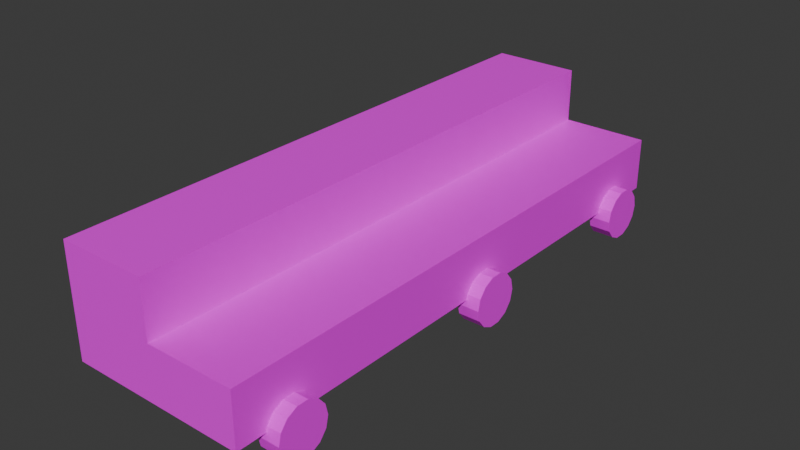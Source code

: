 # Source: Tribune.blend  (saved by Blender 4.0.36; exported with 4.5.12 LTS)
import bpy
from mathutils import Matrix  # noqa: F401  (used for matrix-valued properties, if any)

bpy.ops.wm.read_factory_settings(use_empty=True)
scene = bpy.context.scene
scene.name = 'Scene'

# ---- collections
col_collection = bpy.data.collections.new('Collection'); scene.collection.children.link(col_collection)

# ---- images (referenced by path relative to the original .blend; pixels are not part of the script)
import os
ASSET_DIR = os.environ.get("B2B_ASSET_DIR", "")  # directory of the original .blend (textures are referenced by path, not embedded)
HERE = os.path.dirname(os.path.abspath(__file__))  # packed textures are extracted next to this script under _unpacked/

def load_image(name, relpath, width, height, colorspace="sRGB"):
    """Load a texture the original file referenced (path relative to the .blend, or extracted next to this script)."""
    p = next((c for c in (os.path.join(HERE, relpath), os.path.join(ASSET_DIR, relpath)) if relpath and os.path.exists(c)), "")
    if p:
        img = bpy.data.images.load(p, check_existing=True)
        img.name = name
    else:  # same state as the original file: an image datablock whose file is absent (Cycles renders it pink)
        img = bpy.data.images.new(name, width, height)
        img.source = "FILE"
        img.filepath = "//" + (relpath or name)
    img.colorspace_settings.name = colorspace
    return img
img_colorpalette_png = load_image('ColorPalette.png', 'ColorPalette.png', 1024, 1024, 'sRGB')

# ---- materials (node trees are filled in below, after node groups)
mat_default_color_palette = bpy.data.materials.new('Default Color Palette')
mat_default_color_palette.alpha_threshold = 0.0
mat_default_color_palette.use_transparent_shadow = False
mat_default_color_palette.roughness = 0.5
mat_default_color_palette.line_color = (0.0, 0.0, 0.0, 1.0)

# ---- material node trees
mat_default_color_palette.use_nodes = True; mat_default_color_palette.node_tree.nodes.clear()
_N = mat_default_color_palette.node_tree.nodes; _L = mat_default_color_palette.node_tree.links
n0 = _N.new('ShaderNodeOutputMaterial'); n0.name = 'Material Output'; n0.location = (300, 300)
n1 = _N.new('ShaderNodeBsdfPrincipled'); n1.name = 'Principled BSDF'; n1.location = (10, 300)
n1.inputs[3].default_value = 1.45
n2 = _N.new('ShaderNodeTexImage'); n2.name = 'Image Texture'; n2.location = (-415, 144)
n2.image = img_colorpalette_png
_L.new(n1.outputs[0], n0.inputs[0])
_L.new(n2.outputs[0], n1.inputs[0])
n0.is_active_output = True

# ---- world
world_world = bpy.data.worlds.new('World'); scene.world = world_world
world_world.use_nodes = True; world_world.node_tree.nodes.clear()
_N = world_world.node_tree.nodes; _L = world_world.node_tree.links
n0 = _N.new('ShaderNodeOutputWorld'); n0.name = 'World Output'; n0.location = (300, 300)
n1 = _N.new('ShaderNodeBackground'); n1.name = 'Background'; n1.location = (10, 300)
n1.inputs[0].default_value = (0.05088, 0.05088, 0.05088, 1.0)
_L.new(n1.outputs[0], n0.inputs[0])
n0.is_active_output = True
world_world.color = (0.05088, 0.05088, 0.05088)
world_world.use_sun_shadow = False
world_world.sun_shadow_jitter_overblur = 0.0

# ---- meshes
me_cube = bpy.data.meshes.new('Cube')
me_cube.from_pydata([(-0.499, -1.675, 0.1804), (-0.499, -1.675, 0.49), (-0.499, 1.564, 0.1804), (-0.499, 1.564, 0.49), (0.5143, -1.675, 0.1804), (0.5143, -1.675, 0.49), (0.5143, 1.564, 0.1804), (0.5143, 1.564, 0.49), (0.01059, 1.564, 0.1804), (0.01059, 1.564, 0.49), (0.01059, -1.675, 0.1804), (0.01059, -1.675, 0.49), (-0.499, -1.675, 0.8057), (-0.499, 1.564, 0.8057), (0.01059, -1.675, 0.8057), (0.01059, 1.564, 0.8057)], [], [(0, 1, 3, 2), (8, 9, 7, 6), (6, 7, 5, 4), (10, 11, 1, 0), (8, 6, 4, 10), (11, 9, 15, 14), (7, 9, 11, 5), (2, 8, 10, 0), (4, 5, 11, 10), (2, 3, 9, 8), (15, 13, 12, 14), (3, 1, 12, 13), (9, 3, 13, 15), (1, 11, 14, 12)])
_uv = me_cube.uv_layers.new(name='UVMap')
_uv.uv.foreach_set('vector', [0.524, 0.8402, 0.5414, 0.8402, 0.5414, 0.8576, 0.524, 0.8576, 0.524, 0.8663, 0.5414, 0.8663, 0.5414, 0.875, 0.524, 0.875, 0.524, 0.875, 0.5414, 0.875, 0.5414, 0.8924, 0.524, 0.8924, 0.524, 0.9011, 0.5414, 0.9011, 0.5414, 0.9098, 0.524, 0.9098, 0.5153, 0.875, 0.524, 0.875, 0.524, 0.8924, 0.5153, 0.8924, 0.5204, 0.8496, 0.5204, 0.8322, 0.5204, 0.8322, 0.5204, 0.8496, 0.5117, 0.8322, 0.5204, 0.8322, 0.5204, 0.8496, 0.5117, 0.8496, 0.5066, 0.875, 0.5153, 0.875, 0.5153, 0.8924, 0.5066, 0.8924, 0.524, 0.8924, 0.5414, 0.8924, 0.5414, 0.9011, 0.524, 0.9011, 0.524, 0.8576, 0.5414, 0.8576, 0.5414, 0.8663, 0.524, 0.8663, 0.5204, 0.8322, 0.5291, 0.8322, 0.5291, 0.8496, 0.5204, 0.8496, 0.5414, 0.8576, 0.5414, 0.8402, 0.5414, 0.8402, 0.5414, 0.8576, 0.5414, 0.8663, 0.5414, 0.8576, 0.5414, 0.8576, 0.5414, 0.8663, 0.5414, 0.9098, 0.5414, 0.9011, 0.5414, 0.9011, 0.5414, 0.9098])
me_cube.materials.append(mat_default_color_palette)
me_cube.update()
me_cylinder_002 = bpy.data.meshes.new('Cylinder.002')
me_cylinder_002.from_pydata([(-0.06315, 0.1464, -1.49e-08), (0.06315, 0.1464, 0.0), (-0.06315, 0.1319, -0.06353), (0.06315, 0.1319, -0.06353), (-0.06315, 0.09129, -0.1145), (0.06315, 0.09129, -0.1145), (-0.06315, 0.03258, -0.1427), (0.06315, 0.03258, -0.1427), (-0.06315, -0.03258, -0.1427), (0.06315, -0.03258, -0.1427), (-0.06315, -0.09129, -0.1145), (0.06315, -0.09129, -0.1145), (-0.06315, -0.1319, -0.06353), (0.06315, -0.1319, -0.06353), (-0.06315, -0.1464, -1.49e-08), (0.06315, -0.1464, 0.0), (-0.06315, -0.1319, 0.06353), (0.06315, -0.1319, 0.06353), (-0.06315, -0.09129, 0.1145), (0.06315, -0.09129, 0.1145), (-0.06315, -0.03258, 0.1427), (0.06315, -0.03258, 0.1427), (-0.06315, 0.03258, 0.1427), (0.06315, 0.03258, 0.1427), (-0.06315, 0.09129, 0.1145), (0.06315, 0.09129, 0.1145), (-0.06315, 0.1319, 0.06353), (0.06315, 0.1319, 0.06353)], [], [(0, 1, 3, 2), (2, 3, 5, 4), (4, 5, 7, 6), (6, 7, 9, 8), (8, 9, 11, 10), (10, 11, 13, 12), (12, 13, 15, 14), (14, 15, 17, 16), (16, 17, 19, 18), (18, 19, 21, 20), (20, 21, 23, 22), (22, 23, 25, 24), (3, 1, 27, 25, 23, 21, 19, 17, 15, 13, 11, 9, 7, 5), (24, 25, 27, 26), (26, 27, 1, 0), (0, 2, 4, 6, 8, 10, 12, 14, 16, 18, 20, 22, 24, 26)])
_uv = me_cylinder_002.uv_layers.new(name='UVMap')
_uv.uv.foreach_set('vector', [0.9689, 0.7934, 0.9689, 0.8581, 0.9597, 0.8581, 0.9597, 0.7934, 0.9597, 0.7934, 0.9597, 0.8581, 0.9505, 0.8581, 0.9505, 0.7934, 0.9505, 0.7934, 0.9505, 0.8581, 0.9412, 0.8581, 0.9412, 0.7934, 0.9412, 0.7934, 0.9412, 0.8581, 0.932, 0.8581, 0.932, 0.7934, 0.932, 0.7934, 0.932, 0.8581, 0.9228, 0.8581, 0.9228, 0.7934, 0.9228, 0.7934, 0.9228, 0.8581, 0.9135, 0.8581, 0.9135, 0.7934, 0.9135, 0.7934, 0.9135, 0.8581, 0.9043, 0.8581, 0.9043, 0.7934, 0.9043, 0.7934, 0.9043, 0.8581, 0.8951, 0.8581, 0.8951, 0.7934, 0.8951, 0.7934, 0.8951, 0.8581, 0.8858, 0.8581, 0.8858, 0.7934, 0.8858, 0.7934, 0.8858, 0.8581, 0.8766, 0.8581, 0.8766, 0.7934, 0.8766, 0.7934, 0.8766, 0.8581, 0.8674, 0.8581, 0.8674, 0.7934, 0.8674, 0.7934, 0.8674, 0.8581, 0.8581, 0.8581, 0.8581, 0.7934, 0.8854, 0.789, 0.872, 0.7921, 0.8585, 0.789, 0.8477, 0.7804, 0.8417, 0.768, 0.8417, 0.7542, 0.8477, 0.7417, 0.8585, 0.7331, 0.872, 0.7301, 0.8854, 0.7331, 0.8962, 0.7417, 0.9022, 0.7542, 0.9022, 0.768, 0.8962, 0.7804, 0.8581, 0.7934, 0.8581, 0.8581, 0.8489, 0.8581, 0.8489, 0.7934, 0.8489, 0.7934, 0.8489, 0.8581, 0.8396, 0.8581, 0.8396, 0.7934, 0.9366, 0.7921, 0.9501, 0.789, 0.9609, 0.7804, 0.9669, 0.768, 0.9669, 0.7542, 0.9609, 0.7417, 0.9501, 0.7331, 0.9366, 0.7301, 0.9232, 0.7331, 0.9124, 0.7417, 0.9064, 0.7542, 0.9064, 0.768, 0.9124, 0.7804, 0.9232, 0.789])
me_cylinder_002.materials.append(mat_default_color_palette)
me_cylinder_002.update()
me_cylinder_003 = bpy.data.meshes.new('Cylinder.003')
me_cylinder_003.from_pydata([(-0.06315, 0.1464, -1.49e-08), (0.06315, 0.1464, 0.0), (-0.06315, 0.1319, -0.06353), (0.06315, 0.1319, -0.06353), (-0.06315, 0.09129, -0.1145), (0.06315, 0.09129, -0.1145), (-0.06315, 0.03258, -0.1427), (0.06315, 0.03258, -0.1427), (-0.06315, -0.03258, -0.1427), (0.06315, -0.03258, -0.1427), (-0.06315, -0.09129, -0.1145), (0.06315, -0.09129, -0.1145), (-0.06315, -0.1319, -0.06353), (0.06315, -0.1319, -0.06353), (-0.06315, -0.1464, -1.49e-08), (0.06315, -0.1464, 0.0), (-0.06315, -0.1319, 0.06353), (0.06315, -0.1319, 0.06353), (-0.06315, -0.09129, 0.1145), (0.06315, -0.09129, 0.1145), (-0.06315, -0.03258, 0.1427), (0.06315, -0.03258, 0.1427), (-0.06315, 0.03258, 0.1427), (0.06315, 0.03258, 0.1427), (-0.06315, 0.09129, 0.1145), (0.06315, 0.09129, 0.1145), (-0.06315, 0.1319, 0.06353), (0.06315, 0.1319, 0.06353)], [], [(0, 1, 3, 2), (2, 3, 5, 4), (4, 5, 7, 6), (6, 7, 9, 8), (8, 9, 11, 10), (10, 11, 13, 12), (12, 13, 15, 14), (14, 15, 17, 16), (16, 17, 19, 18), (18, 19, 21, 20), (20, 21, 23, 22), (22, 23, 25, 24), (3, 1, 27, 25, 23, 21, 19, 17, 15, 13, 11, 9, 7, 5), (24, 25, 27, 26), (26, 27, 1, 0), (0, 2, 4, 6, 8, 10, 12, 14, 16, 18, 20, 22, 24, 26)])
_uv = me_cylinder_003.uv_layers.new(name='UVMap')
_uv.uv.foreach_set('vector', [0.976, 0.7388, 0.976, 0.8007, 0.9672, 0.8007, 0.9672, 0.7388, 0.9672, 0.7388, 0.9672, 0.8007, 0.9583, 0.8007, 0.9583, 0.7388, 0.9583, 0.7388, 0.9583, 0.8007, 0.9495, 0.8007, 0.9495, 0.7388, 0.9495, 0.7388, 0.9495, 0.8007, 0.9406, 0.8007, 0.9406, 0.7388, 0.9406, 0.7388, 0.9406, 0.8007, 0.9318, 0.8007, 0.9318, 0.7388, 0.9318, 0.7388, 0.9318, 0.8007, 0.9229, 0.8007, 0.9229, 0.7388, 0.9229, 0.7388, 0.9229, 0.8007, 0.9141, 0.8007, 0.9141, 0.7388, 0.9141, 0.7388, 0.9141, 0.8007, 0.9052, 0.8007, 0.9052, 0.7388, 0.9052, 0.7388, 0.9052, 0.8007, 0.8964, 0.8007, 0.8964, 0.7388, 0.8964, 0.7388, 0.8964, 0.8007, 0.8875, 0.8007, 0.8875, 0.7388, 0.8875, 0.7388, 0.8875, 0.8007, 0.8786, 0.8007, 0.8786, 0.7388, 0.8786, 0.7388, 0.8786, 0.8007, 0.8698, 0.8007, 0.8698, 0.7388, 0.896, 0.7346, 0.8831, 0.7375, 0.8702, 0.7346, 0.8598, 0.7263, 0.8541, 0.7144, 0.8541, 0.7011, 0.8598, 0.6892, 0.8702, 0.681, 0.8831, 0.678, 0.896, 0.681, 0.9063, 0.6892, 0.9121, 0.7011, 0.9121, 0.7144, 0.9063, 0.7263, 0.8698, 0.7388, 0.8698, 0.8007, 0.8609, 0.8007, 0.8609, 0.7388, 0.8609, 0.7388, 0.8609, 0.8007, 0.8521, 0.8007, 0.8521, 0.7388, 0.9451, 0.7375, 0.958, 0.7346, 0.9683, 0.7263, 0.9741, 0.7144, 0.9741, 0.7011, 0.9683, 0.6892, 0.958, 0.681, 0.9451, 0.678, 0.9321, 0.681, 0.9218, 0.6892, 0.916, 0.7011, 0.916, 0.7144, 0.9218, 0.7263, 0.9321, 0.7346])
me_cylinder_003.materials.append(mat_default_color_palette)
me_cylinder_003.update()
me_cylinder_004 = bpy.data.meshes.new('Cylinder.004')
me_cylinder_004.from_pydata([(-0.06315, 0.1464, -1.49e-08), (0.06315, 0.1464, 0.0), (-0.06315, 0.1319, -0.06353), (0.06315, 0.1319, -0.06353), (-0.06315, 0.09129, -0.1145), (0.06315, 0.09129, -0.1145), (-0.06315, 0.03258, -0.1427), (0.06315, 0.03258, -0.1427), (-0.06315, -0.03258, -0.1427), (0.06315, -0.03258, -0.1427), (-0.06315, -0.09129, -0.1145), (0.06315, -0.09129, -0.1145), (-0.06315, -0.1319, -0.06353), (0.06315, -0.1319, -0.06353), (-0.06315, -0.1464, -1.49e-08), (0.06315, -0.1464, 0.0), (-0.06315, -0.1319, 0.06353), (0.06315, -0.1319, 0.06353), (-0.06315, -0.09129, 0.1145), (0.06315, -0.09129, 0.1145), (-0.06315, -0.03258, 0.1427), (0.06315, -0.03258, 0.1427), (-0.06315, 0.03258, 0.1427), (0.06315, 0.03258, 0.1427), (-0.06315, 0.09129, 0.1145), (0.06315, 0.09129, 0.1145), (-0.06315, 0.1319, 0.06353), (0.06315, 0.1319, 0.06353)], [], [(0, 1, 3, 2), (2, 3, 5, 4), (4, 5, 7, 6), (6, 7, 9, 8), (8, 9, 11, 10), (10, 11, 13, 12), (12, 13, 15, 14), (14, 15, 17, 16), (16, 17, 19, 18), (18, 19, 21, 20), (20, 21, 23, 22), (22, 23, 25, 24), (3, 1, 27, 25, 23, 21, 19, 17, 15, 13, 11, 9, 7, 5), (24, 25, 27, 26), (26, 27, 1, 0), (0, 2, 4, 6, 8, 10, 12, 14, 16, 18, 20, 22, 24, 26)])
_uv = me_cylinder_004.uv_layers.new(name='UVMap')
_uv.uv.foreach_set('vector', [0.961, 0.7309, 0.961, 0.7935, 0.952, 0.7935, 0.952, 0.7309, 0.952, 0.7309, 0.952, 0.7935, 0.9431, 0.7935, 0.9431, 0.7309, 0.9431, 0.7309, 0.9431, 0.7935, 0.9342, 0.7935, 0.9342, 0.7309, 0.9342, 0.7309, 0.9342, 0.7935, 0.9252, 0.7935, 0.9252, 0.7309, 0.9252, 0.7309, 0.9252, 0.7935, 0.9163, 0.7935, 0.9163, 0.7309, 0.9163, 0.7309, 0.9163, 0.7935, 0.9074, 0.7935, 0.9074, 0.7309, 0.9074, 0.7309, 0.9074, 0.7935, 0.8984, 0.7935, 0.8984, 0.7309, 0.8984, 0.7309, 0.8984, 0.7935, 0.8895, 0.7935, 0.8895, 0.7309, 0.8895, 0.7309, 0.8895, 0.7935, 0.8806, 0.7935, 0.8806, 0.7309, 0.8806, 0.7309, 0.8806, 0.7935, 0.8716, 0.7935, 0.8716, 0.7309, 0.8716, 0.7309, 0.8716, 0.7935, 0.8627, 0.7935, 0.8627, 0.7309, 0.8627, 0.7309, 0.8627, 0.7935, 0.8538, 0.7935, 0.8538, 0.7309, 0.8802, 0.7267, 0.8672, 0.7297, 0.8541, 0.7267, 0.8437, 0.7184, 0.8379, 0.7063, 0.8379, 0.693, 0.8437, 0.681, 0.8541, 0.6726, 0.8672, 0.6697, 0.8802, 0.6726, 0.8906, 0.681, 0.8964, 0.693, 0.8964, 0.7063, 0.8906, 0.7184, 0.8538, 0.7309, 0.8538, 0.7935, 0.8448, 0.7935, 0.8448, 0.7309, 0.8448, 0.7309, 0.8448, 0.7935, 0.8359, 0.7935, 0.8359, 0.7309, 0.9297, 0.7297, 0.9427, 0.7267, 0.9532, 0.7184, 0.959, 0.7063, 0.959, 0.693, 0.9532, 0.681, 0.9427, 0.6726, 0.9297, 0.6697, 0.9167, 0.6726, 0.9062, 0.681, 0.9004, 0.693, 0.9004, 0.7063, 0.9062, 0.7184, 0.9167, 0.7267])
me_cylinder_004.materials.append(mat_default_color_palette)
me_cylinder_004.update()
me_cylinder_006 = bpy.data.meshes.new('Cylinder.006')
me_cylinder_006.from_pydata([(-0.06315, 0.1464, -1.49e-08), (0.06315, 0.1464, 0.0), (-0.06315, 0.1319, -0.06353), (0.06315, 0.1319, -0.06353), (-0.06315, 0.09129, -0.1145), (0.06315, 0.09129, -0.1145), (-0.06315, 0.03258, -0.1427), (0.06315, 0.03258, -0.1427), (-0.06315, -0.03258, -0.1427), (0.06315, -0.03258, -0.1427), (-0.06315, -0.09129, -0.1145), (0.06315, -0.09129, -0.1145), (-0.06315, -0.1319, -0.06353), (0.06315, -0.1319, -0.06353), (-0.06315, -0.1464, -1.49e-08), (0.06315, -0.1464, 0.0), (-0.06315, -0.1319, 0.06353), (0.06315, -0.1319, 0.06353), (-0.06315, -0.09129, 0.1145), (0.06315, -0.09129, 0.1145), (-0.06315, -0.03258, 0.1427), (0.06315, -0.03258, 0.1427), (-0.06315, 0.03258, 0.1427), (0.06315, 0.03258, 0.1427), (-0.06315, 0.09129, 0.1145), (0.06315, 0.09129, 0.1145), (-0.06315, 0.1319, 0.06353), (0.06315, 0.1319, 0.06353)], [], [(0, 1, 3, 2), (2, 3, 5, 4), (4, 5, 7, 6), (6, 7, 9, 8), (8, 9, 11, 10), (10, 11, 13, 12), (12, 13, 15, 14), (14, 15, 17, 16), (16, 17, 19, 18), (18, 19, 21, 20), (20, 21, 23, 22), (22, 23, 25, 24), (3, 1, 27, 25, 23, 21, 19, 17, 15, 13, 11, 9, 7, 5), (24, 25, 27, 26), (26, 27, 1, 0), (0, 2, 4, 6, 8, 10, 12, 14, 16, 18, 20, 22, 24, 26)])
_uv = me_cylinder_006.uv_layers.new(name='UVMap')
_uv.uv.foreach_set('vector', [0.9724, 0.7856, 0.9724, 0.8498, 0.9632, 0.8498, 0.9632, 0.7856, 0.9632, 0.7856, 0.9632, 0.8498, 0.954, 0.8498, 0.954, 0.7856, 0.954, 0.7856, 0.954, 0.8498, 0.9449, 0.8498, 0.9449, 0.7856, 0.9449, 0.7856, 0.9449, 0.8498, 0.9357, 0.8498, 0.9357, 0.7856, 0.9357, 0.7856, 0.9357, 0.8498, 0.9265, 0.8498, 0.9265, 0.7856, 0.9265, 0.7856, 0.9265, 0.8498, 0.9174, 0.8498, 0.9174, 0.7856, 0.9174, 0.7856, 0.9174, 0.8498, 0.9082, 0.8498, 0.9082, 0.7856, 0.9082, 0.7856, 0.9082, 0.8498, 0.899, 0.8498, 0.899, 0.7856, 0.899, 0.7856, 0.899, 0.8498, 0.8899, 0.8498, 0.8899, 0.7856, 0.8899, 0.7856, 0.8899, 0.8498, 0.8807, 0.8498, 0.8807, 0.7856, 0.8807, 0.7856, 0.8807, 0.8498, 0.8715, 0.8498, 0.8715, 0.7856, 0.8715, 0.7856, 0.8715, 0.8498, 0.8624, 0.8498, 0.8624, 0.7856, 0.8895, 0.7813, 0.8761, 0.7843, 0.8628, 0.7813, 0.852, 0.7727, 0.8461, 0.7604, 0.8461, 0.7467, 0.852, 0.7343, 0.8628, 0.7258, 0.8761, 0.7227, 0.8895, 0.7258, 0.9002, 0.7343, 0.9061, 0.7467, 0.9061, 0.7604, 0.9002, 0.7727, 0.8624, 0.7856, 0.8624, 0.8498, 0.8532, 0.8498, 0.8532, 0.7856, 0.8532, 0.7856, 0.8532, 0.8498, 0.844, 0.8498, 0.844, 0.7856, 0.9403, 0.7843, 0.9537, 0.7813, 0.9644, 0.7727, 0.9703, 0.7604, 0.9703, 0.7467, 0.9644, 0.7343, 0.9537, 0.7258, 0.9403, 0.7227, 0.9269, 0.7258, 0.9162, 0.7343, 0.9103, 0.7467, 0.9103, 0.7604, 0.9162, 0.7727, 0.9269, 0.7813])
me_cylinder_006.materials.append(mat_default_color_palette)
me_cylinder_006.update()
me_cylinder_007 = bpy.data.meshes.new('Cylinder.007')
me_cylinder_007.from_pydata([(-0.06315, 0.1464, -1.49e-08), (0.06315, 0.1464, 0.0), (-0.06315, 0.1319, -0.06353), (0.06315, 0.1319, -0.06353), (-0.06315, 0.09129, -0.1145), (0.06315, 0.09129, -0.1145), (-0.06315, 0.03258, -0.1427), (0.06315, 0.03258, -0.1427), (-0.06315, -0.03258, -0.1427), (0.06315, -0.03258, -0.1427), (-0.06315, -0.09129, -0.1145), (0.06315, -0.09129, -0.1145), (-0.06315, -0.1319, -0.06353), (0.06315, -0.1319, -0.06353), (-0.06315, -0.1464, -1.49e-08), (0.06315, -0.1464, 0.0), (-0.06315, -0.1319, 0.06353), (0.06315, -0.1319, 0.06353), (-0.06315, -0.09129, 0.1145), (0.06315, -0.09129, 0.1145), (-0.06315, -0.03258, 0.1427), (0.06315, -0.03258, 0.1427), (-0.06315, 0.03258, 0.1427), (0.06315, 0.03258, 0.1427), (-0.06315, 0.09129, 0.1145), (0.06315, 0.09129, 0.1145), (-0.06315, 0.1319, 0.06353), (0.06315, 0.1319, 0.06353)], [], [(0, 1, 3, 2), (2, 3, 5, 4), (4, 5, 7, 6), (6, 7, 9, 8), (8, 9, 11, 10), (10, 11, 13, 12), (12, 13, 15, 14), (14, 15, 17, 16), (16, 17, 19, 18), (18, 19, 21, 20), (20, 21, 23, 22), (22, 23, 25, 24), (3, 1, 27, 25, 23, 21, 19, 17, 15, 13, 11, 9, 7, 5), (24, 25, 27, 26), (26, 27, 1, 0), (0, 2, 4, 6, 8, 10, 12, 14, 16, 18, 20, 22, 24, 26)])
_uv = me_cylinder_007.uv_layers.new(name='UVMap')
_uv.uv.foreach_set('vector', [0.9703, 0.7622, 0.9703, 0.8204, 0.962, 0.8204, 0.962, 0.7622, 0.962, 0.7622, 0.962, 0.8204, 0.9537, 0.8204, 0.9537, 0.7622, 0.9537, 0.7622, 0.9537, 0.8204, 0.9454, 0.8204, 0.9454, 0.7622, 0.9454, 0.7622, 0.9454, 0.8204, 0.937, 0.8204, 0.937, 0.7622, 0.937, 0.7622, 0.937, 0.8204, 0.9287, 0.8204, 0.9287, 0.7622, 0.9287, 0.7622, 0.9287, 0.8204, 0.9204, 0.8204, 0.9204, 0.7622, 0.9204, 0.7622, 0.9204, 0.8204, 0.9121, 0.8204, 0.9121, 0.7622, 0.9121, 0.7622, 0.9121, 0.8204, 0.9038, 0.8204, 0.9038, 0.7622, 0.9038, 0.7622, 0.9038, 0.8204, 0.8955, 0.8204, 0.8955, 0.7622, 0.8955, 0.7622, 0.8955, 0.8204, 0.8872, 0.8204, 0.8872, 0.7622, 0.8872, 0.7622, 0.8872, 0.8204, 0.8789, 0.8204, 0.8789, 0.7622, 0.8789, 0.7622, 0.8789, 0.8204, 0.8706, 0.8204, 0.8706, 0.7622, 0.8951, 0.7583, 0.883, 0.7611, 0.8709, 0.7583, 0.8612, 0.7506, 0.8558, 0.7394, 0.8558, 0.7269, 0.8612, 0.7157, 0.8709, 0.708, 0.883, 0.7052, 0.8951, 0.708, 0.9049, 0.7157, 0.9102, 0.7269, 0.9102, 0.7394, 0.9049, 0.7506, 0.8706, 0.7622, 0.8706, 0.8204, 0.8622, 0.8204, 0.8622, 0.7622, 0.8622, 0.7622, 0.8622, 0.8204, 0.8539, 0.8204, 0.8539, 0.7622, 0.9412, 0.7611, 0.9533, 0.7583, 0.963, 0.7506, 0.9684, 0.7394, 0.9684, 0.7269, 0.963, 0.7157, 0.9533, 0.708, 0.9412, 0.7052, 0.9291, 0.708, 0.9194, 0.7157, 0.914, 0.7269, 0.914, 0.7394, 0.9194, 0.7506, 0.9291, 0.7583])
me_cylinder_007.materials.append(mat_default_color_palette)
me_cylinder_007.update()
me_cylinder_008 = bpy.data.meshes.new('Cylinder.008')
me_cylinder_008.from_pydata([(-0.06315, 0.1464, -1.49e-08), (0.06315, 0.1464, 0.0), (-0.06315, 0.1319, -0.06353), (0.06315, 0.1319, -0.06353), (-0.06315, 0.09129, -0.1145), (0.06315, 0.09129, -0.1145), (-0.06315, 0.03258, -0.1427), (0.06315, 0.03258, -0.1427), (-0.06315, -0.03258, -0.1427), (0.06315, -0.03258, -0.1427), (-0.06315, -0.09129, -0.1145), (0.06315, -0.09129, -0.1145), (-0.06315, -0.1319, -0.06353), (0.06315, -0.1319, -0.06353), (-0.06315, -0.1464, -1.49e-08), (0.06315, -0.1464, 0.0), (-0.06315, -0.1319, 0.06353), (0.06315, -0.1319, 0.06353), (-0.06315, -0.09129, 0.1145), (0.06315, -0.09129, 0.1145), (-0.06315, -0.03258, 0.1427), (0.06315, -0.03258, 0.1427), (-0.06315, 0.03258, 0.1427), (0.06315, 0.03258, 0.1427), (-0.06315, 0.09129, 0.1145), (0.06315, 0.09129, 0.1145), (-0.06315, 0.1319, 0.06353), (0.06315, 0.1319, 0.06353)], [], [(0, 1, 3, 2), (2, 3, 5, 4), (4, 5, 7, 6), (6, 7, 9, 8), (8, 9, 11, 10), (10, 11, 13, 12), (12, 13, 15, 14), (14, 15, 17, 16), (16, 17, 19, 18), (18, 19, 21, 20), (20, 21, 23, 22), (22, 23, 25, 24), (3, 1, 27, 25, 23, 21, 19, 17, 15, 13, 11, 9, 7, 5), (24, 25, 27, 26), (26, 27, 1, 0), (0, 2, 4, 6, 8, 10, 12, 14, 16, 18, 20, 22, 24, 26)])
_uv = me_cylinder_008.uv_layers.new(name='UVMap')
_uv.uv.foreach_set('vector', [0.9608, 0.7779, 0.9608, 0.8305, 0.9533, 0.8305, 0.9533, 0.7779, 0.9533, 0.7779, 0.9533, 0.8305, 0.9458, 0.8305, 0.9458, 0.7779, 0.9458, 0.7779, 0.9458, 0.8305, 0.9383, 0.8305, 0.9383, 0.7779, 0.9383, 0.7779, 0.9383, 0.8305, 0.9307, 0.8305, 0.9307, 0.7779, 0.9307, 0.7779, 0.9307, 0.8305, 0.9232, 0.8305, 0.9232, 0.7779, 0.9232, 0.7779, 0.9232, 0.8305, 0.9157, 0.8305, 0.9157, 0.7779, 0.9157, 0.7779, 0.9157, 0.8305, 0.9082, 0.8305, 0.9082, 0.7779, 0.9082, 0.7779, 0.9082, 0.8305, 0.9007, 0.8305, 0.9007, 0.7779, 0.9007, 0.7779, 0.9007, 0.8305, 0.8932, 0.8305, 0.8932, 0.7779, 0.8932, 0.7779, 0.8932, 0.8305, 0.8857, 0.8305, 0.8857, 0.7779, 0.8857, 0.7779, 0.8857, 0.8305, 0.8782, 0.8305, 0.8782, 0.7779, 0.8782, 0.7779, 0.8782, 0.8305, 0.8706, 0.8305, 0.8706, 0.7779, 0.8929, 0.7744, 0.8819, 0.7769, 0.871, 0.7744, 0.8622, 0.7674, 0.8573, 0.7572, 0.8573, 0.746, 0.8622, 0.7359, 0.871, 0.7289, 0.8819, 0.7264, 0.8929, 0.7289, 0.9016, 0.7359, 0.9065, 0.746, 0.9065, 0.7572, 0.9016, 0.7674, 0.8706, 0.7779, 0.8706, 0.8305, 0.8631, 0.8305, 0.8631, 0.7779, 0.8631, 0.7779, 0.8631, 0.8305, 0.8556, 0.8305, 0.8556, 0.7779, 0.9345, 0.7769, 0.9454, 0.7744, 0.9542, 0.7674, 0.9591, 0.7572, 0.9591, 0.746, 0.9542, 0.7359, 0.9454, 0.7289, 0.9345, 0.7264, 0.9235, 0.7289, 0.9148, 0.7359, 0.9099, 0.746, 0.9099, 0.7572, 0.9148, 0.7674, 0.9235, 0.7744])
me_cylinder_008.materials.append(mat_default_color_palette)
me_cylinder_008.update()

# ---- objects
ob_tribune = bpy.data.objects.new('Tribune', me_cube)
ob_tribune_frontwheel_right = bpy.data.objects.new('Tribune_FrontWheel_Right', me_cylinder_002)
ob_tribune_middlewheel_right = bpy.data.objects.new('Tribune_MiddleWheel_Right', me_cylinder_003)
ob_tribune_backwheel_right = bpy.data.objects.new('Tribune_BackWheel_Right', me_cylinder_004)
ob_tribune_backwheel_left = bpy.data.objects.new('Tribune_BackWheel_Left', me_cylinder_006)
ob_tribune_middlewheel_left = bpy.data.objects.new('Tribune_MiddleWheel_Left', me_cylinder_007)
ob_tribune_frontwheel_left = bpy.data.objects.new('Tribune_FrontWheel_Left', me_cylinder_008)

# ---- transforms, parenting, visibility, modifiers, constraints
ob_tribune.location = (0.0, 0.0, 0.0)
ob_tribune_frontwheel_right.location = (0.5297, 1.26, 0.1472)
ob_tribune_middlewheel_right.location = (0.5297, 0.003459, 0.1472)
ob_tribune_backwheel_right.location = (0.5297, -1.367, 0.1472)
ob_tribune_backwheel_left.location = (-0.491, -1.367, 0.1472)
ob_tribune_middlewheel_left.location = (-0.491, 0.003459, 0.1472)
ob_tribune_frontwheel_left.location = (-0.491, 1.26, 0.1472)

# ---- collection membership
col_collection.objects.link(ob_tribune)
col_collection.objects.link(ob_tribune_frontwheel_right)
col_collection.objects.link(ob_tribune_middlewheel_right)
col_collection.objects.link(ob_tribune_backwheel_right)
col_collection.objects.link(ob_tribune_backwheel_left)
col_collection.objects.link(ob_tribune_middlewheel_left)
col_collection.objects.link(ob_tribune_frontwheel_left)

# ---- scene / render settings (as saved in the file)
scene.frame_start = 1; scene.frame_end = 250; scene.frame_set(1)
scene.render.engine = 'BLENDER_EEVEE_NEXT'
scene.cycles.sampling_pattern = 'TABULATED_SOBOL'
bpy.context.view_layer.update()

# ---- added for rendering (the .blend has no active camera and no usable light): camera, sun
cam_auto = bpy.data.cameras.new('AutoCamera')
cam_auto.lens = 50.0
cam_auto.sensor_width = 36.0
cam_auto.clip_end = 1000.0
ob_auto_camera = bpy.data.objects.new('AutoCamera', cam_auto)
scene.collection.objects.link(ob_auto_camera)
ob_auto_camera.location = (3.28422, -3.97324, 3.01697)
ob_auto_camera.rotation_euler = (1.09748, -7.21219e-08, 0.694738)
scene.camera = ob_auto_camera
light_auto_sun = bpy.data.lights.new('AutoSun', 'SUN')
light_auto_sun.energy = 3.0
light_auto_sun.angle = 0.0523599
ob_auto_sun = bpy.data.objects.new('AutoSun', light_auto_sun)
scene.collection.objects.link(ob_auto_sun)
ob_auto_sun.rotation_euler = (0.872665, 0.174533, 0.523599)
bpy.context.view_layer.update()
